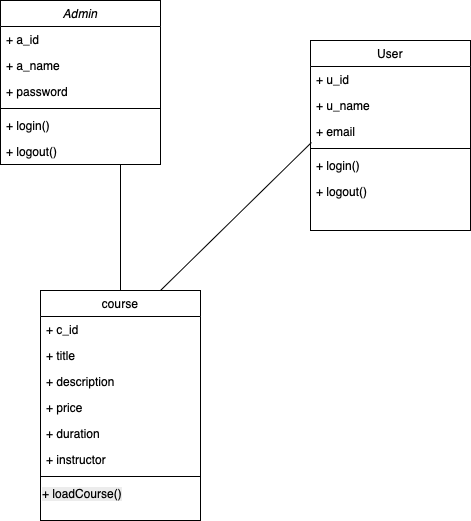

The diagram above was exported from draw.io. Its source (the exported page's mxGraphModel, read from the mxfile embedded in the PNG):
<mxGraphModel dx="854" dy="568" grid="1" gridSize="10" guides="1" tooltips="1" connect="1" arrows="1" fold="1" page="1" pageScale="1" pageWidth="827" pageHeight="1169" math="0" shadow="0">
  <root>
    <mxCell id="WIyWlLk6GJQsqaUBKTNV-0" />
    <mxCell id="WIyWlLk6GJQsqaUBKTNV-1" parent="WIyWlLk6GJQsqaUBKTNV-0" />
    <mxCell id="zkfFHV4jXpPFQw0GAbJ--0" value="Admin" style="swimlane;fontStyle=2;align=center;verticalAlign=top;childLayout=stackLayout;horizontal=1;startSize=26;horizontalStack=0;resizeParent=1;resizeLast=0;collapsible=1;marginBottom=0;rounded=0;shadow=0;strokeWidth=1;" parent="WIyWlLk6GJQsqaUBKTNV-1" vertex="1">
      <mxGeometry x="220" y="120" width="160" height="164" as="geometry">
        <mxRectangle x="230" y="140" width="160" height="26" as="alternateBounds" />
      </mxGeometry>
    </mxCell>
    <mxCell id="zkfFHV4jXpPFQw0GAbJ--1" value="+ a_id" style="text;align=left;verticalAlign=top;spacingLeft=4;spacingRight=4;overflow=hidden;rotatable=0;points=[[0,0.5],[1,0.5]];portConstraint=eastwest;" parent="zkfFHV4jXpPFQw0GAbJ--0" vertex="1">
      <mxGeometry y="26" width="160" height="26" as="geometry" />
    </mxCell>
    <mxCell id="zkfFHV4jXpPFQw0GAbJ--3" value="+ a_name" style="text;align=left;verticalAlign=top;spacingLeft=4;spacingRight=4;overflow=hidden;rotatable=0;points=[[0,0.5],[1,0.5]];portConstraint=eastwest;rounded=0;shadow=0;html=0;" parent="zkfFHV4jXpPFQw0GAbJ--0" vertex="1">
      <mxGeometry y="52" width="160" height="26" as="geometry" />
    </mxCell>
    <mxCell id="zkfFHV4jXpPFQw0GAbJ--8" value="+ password" style="text;align=left;verticalAlign=top;spacingLeft=4;spacingRight=4;overflow=hidden;rotatable=0;points=[[0,0.5],[1,0.5]];portConstraint=eastwest;rounded=0;shadow=0;html=0;" parent="zkfFHV4jXpPFQw0GAbJ--0" vertex="1">
      <mxGeometry y="78" width="160" height="26" as="geometry" />
    </mxCell>
    <mxCell id="zkfFHV4jXpPFQw0GAbJ--4" value="" style="line;html=1;strokeWidth=1;align=left;verticalAlign=middle;spacingTop=-1;spacingLeft=3;spacingRight=3;rotatable=0;labelPosition=right;points=[];portConstraint=eastwest;" parent="zkfFHV4jXpPFQw0GAbJ--0" vertex="1">
      <mxGeometry y="104" width="160" height="8" as="geometry" />
    </mxCell>
    <mxCell id="zkfFHV4jXpPFQw0GAbJ--5" value="+ login()" style="text;align=left;verticalAlign=top;spacingLeft=4;spacingRight=4;overflow=hidden;rotatable=0;points=[[0,0.5],[1,0.5]];portConstraint=eastwest;" parent="zkfFHV4jXpPFQw0GAbJ--0" vertex="1">
      <mxGeometry y="112" width="160" height="26" as="geometry" />
    </mxCell>
    <mxCell id="67pqzyiUjhR2eYpWhg4y-0" value="+ logout()" style="text;align=left;verticalAlign=top;spacingLeft=4;spacingRight=4;overflow=hidden;rotatable=0;points=[[0,0.5],[1,0.5]];portConstraint=eastwest;" parent="zkfFHV4jXpPFQw0GAbJ--0" vertex="1">
      <mxGeometry y="138" width="160" height="26" as="geometry" />
    </mxCell>
    <mxCell id="zkfFHV4jXpPFQw0GAbJ--6" value="User" style="swimlane;fontStyle=0;align=center;verticalAlign=top;childLayout=stackLayout;horizontal=1;startSize=26;horizontalStack=0;resizeParent=1;resizeLast=0;collapsible=1;marginBottom=0;rounded=0;shadow=0;strokeWidth=1;" parent="WIyWlLk6GJQsqaUBKTNV-1" vertex="1">
      <mxGeometry x="530" y="160" width="160" height="190" as="geometry">
        <mxRectangle x="130" y="380" width="160" height="26" as="alternateBounds" />
      </mxGeometry>
    </mxCell>
    <mxCell id="zkfFHV4jXpPFQw0GAbJ--7" value="+ u_id" style="text;align=left;verticalAlign=top;spacingLeft=4;spacingRight=4;overflow=hidden;rotatable=0;points=[[0,0.5],[1,0.5]];portConstraint=eastwest;" parent="zkfFHV4jXpPFQw0GAbJ--6" vertex="1">
      <mxGeometry y="26" width="160" height="26" as="geometry" />
    </mxCell>
    <mxCell id="67pqzyiUjhR2eYpWhg4y-1" value="+ u_name" style="text;align=left;verticalAlign=top;spacingLeft=4;spacingRight=4;overflow=hidden;rotatable=0;points=[[0,0.5],[1,0.5]];portConstraint=eastwest;" parent="zkfFHV4jXpPFQw0GAbJ--6" vertex="1">
      <mxGeometry y="52" width="160" height="26" as="geometry" />
    </mxCell>
    <mxCell id="zkfFHV4jXpPFQw0GAbJ--11" value="+ email" style="text;align=left;verticalAlign=top;spacingLeft=4;spacingRight=4;overflow=hidden;rotatable=0;points=[[0,0.5],[1,0.5]];portConstraint=eastwest;" parent="zkfFHV4jXpPFQw0GAbJ--6" vertex="1">
      <mxGeometry y="78" width="160" height="26" as="geometry" />
    </mxCell>
    <mxCell id="zkfFHV4jXpPFQw0GAbJ--9" value="" style="line;html=1;strokeWidth=1;align=left;verticalAlign=middle;spacingTop=-1;spacingLeft=3;spacingRight=3;rotatable=0;labelPosition=right;points=[];portConstraint=eastwest;" parent="zkfFHV4jXpPFQw0GAbJ--6" vertex="1">
      <mxGeometry y="104" width="160" height="8" as="geometry" />
    </mxCell>
    <mxCell id="67pqzyiUjhR2eYpWhg4y-3" value="+ login()" style="text;align=left;verticalAlign=top;spacingLeft=4;spacingRight=4;overflow=hidden;rotatable=0;points=[[0,0.5],[1,0.5]];portConstraint=eastwest;rounded=0;shadow=0;html=0;" parent="zkfFHV4jXpPFQw0GAbJ--6" vertex="1">
      <mxGeometry y="112" width="160" height="26" as="geometry" />
    </mxCell>
    <mxCell id="67pqzyiUjhR2eYpWhg4y-4" value="+ logout()" style="text;align=left;verticalAlign=top;spacingLeft=4;spacingRight=4;overflow=hidden;rotatable=0;points=[[0,0.5],[1,0.5]];portConstraint=eastwest;" parent="zkfFHV4jXpPFQw0GAbJ--6" vertex="1">
      <mxGeometry y="138" width="160" height="26" as="geometry" />
    </mxCell>
    <mxCell id="67pqzyiUjhR2eYpWhg4y-5" value="course" style="swimlane;fontStyle=0;align=center;verticalAlign=top;childLayout=stackLayout;horizontal=1;startSize=26;horizontalStack=0;resizeParent=1;resizeLast=0;collapsible=1;marginBottom=0;rounded=0;shadow=0;strokeWidth=1;" parent="WIyWlLk6GJQsqaUBKTNV-1" vertex="1">
      <mxGeometry x="260" y="410" width="160" height="230" as="geometry">
        <mxRectangle x="130" y="380" width="160" height="26" as="alternateBounds" />
      </mxGeometry>
    </mxCell>
    <mxCell id="67pqzyiUjhR2eYpWhg4y-6" value="+ c_id" style="text;align=left;verticalAlign=top;spacingLeft=4;spacingRight=4;overflow=hidden;rotatable=0;points=[[0,0.5],[1,0.5]];portConstraint=eastwest;" parent="67pqzyiUjhR2eYpWhg4y-5" vertex="1">
      <mxGeometry y="26" width="160" height="26" as="geometry" />
    </mxCell>
    <mxCell id="67pqzyiUjhR2eYpWhg4y-7" value="+ title" style="text;align=left;verticalAlign=top;spacingLeft=4;spacingRight=4;overflow=hidden;rotatable=0;points=[[0,0.5],[1,0.5]];portConstraint=eastwest;" parent="67pqzyiUjhR2eYpWhg4y-5" vertex="1">
      <mxGeometry y="52" width="160" height="26" as="geometry" />
    </mxCell>
    <mxCell id="pUkhCitQapnPnXkpfM5m-3" value="+ description" style="text;align=left;verticalAlign=top;spacingLeft=4;spacingRight=4;overflow=hidden;rotatable=0;points=[[0,0.5],[1,0.5]];portConstraint=eastwest;" vertex="1" parent="67pqzyiUjhR2eYpWhg4y-5">
      <mxGeometry y="78" width="160" height="26" as="geometry" />
    </mxCell>
    <mxCell id="67pqzyiUjhR2eYpWhg4y-8" value="+ price" style="text;align=left;verticalAlign=top;spacingLeft=4;spacingRight=4;overflow=hidden;rotatable=0;points=[[0,0.5],[1,0.5]];portConstraint=eastwest;" parent="67pqzyiUjhR2eYpWhg4y-5" vertex="1">
      <mxGeometry y="104" width="160" height="26" as="geometry" />
    </mxCell>
    <mxCell id="67pqzyiUjhR2eYpWhg4y-9" value="+ duration&#10;&#10;&#10;" style="text;align=left;verticalAlign=top;spacingLeft=4;spacingRight=4;overflow=hidden;rotatable=0;points=[[0,0.5],[1,0.5]];portConstraint=eastwest;rounded=0;shadow=0;html=0;" parent="67pqzyiUjhR2eYpWhg4y-5" vertex="1">
      <mxGeometry y="130" width="160" height="26" as="geometry" />
    </mxCell>
    <mxCell id="pUkhCitQapnPnXkpfM5m-0" value="+ instructor" style="text;align=left;verticalAlign=top;spacingLeft=4;spacingRight=4;overflow=hidden;rotatable=0;points=[[0,0.5],[1,0.5]];portConstraint=eastwest;rounded=0;shadow=0;html=0;" vertex="1" parent="67pqzyiUjhR2eYpWhg4y-5">
      <mxGeometry y="156" width="160" height="26" as="geometry" />
    </mxCell>
    <mxCell id="67pqzyiUjhR2eYpWhg4y-10" value="" style="line;html=1;strokeWidth=1;align=left;verticalAlign=middle;spacingTop=-1;spacingLeft=3;spacingRight=3;rotatable=0;labelPosition=right;points=[];portConstraint=eastwest;" parent="67pqzyiUjhR2eYpWhg4y-5" vertex="1">
      <mxGeometry y="182" width="160" height="8" as="geometry" />
    </mxCell>
    <mxCell id="pUkhCitQapnPnXkpfM5m-2" value="&lt;span style=&quot;caret-color: rgb(0, 0, 0); color: rgb(0, 0, 0); font-family: Helvetica; font-size: 12px; font-style: normal; font-variant-caps: normal; font-weight: 400; letter-spacing: normal; orphans: auto; text-align: left; text-indent: 0px; text-transform: none; white-space: nowrap; widows: auto; word-spacing: 0px; -webkit-text-stroke-width: 0px; background-color: rgb(236, 236, 236); text-decoration: none; display: inline !important; float: none;&quot;&gt;+ loadCourse()&lt;/span&gt;" style="text;whiteSpace=wrap;html=1;" vertex="1" parent="67pqzyiUjhR2eYpWhg4y-5">
      <mxGeometry y="190" width="160" height="40" as="geometry" />
    </mxCell>
    <mxCell id="67pqzyiUjhR2eYpWhg4y-14" value="" style="endArrow=none;html=1;rounded=0;entryX=0.75;entryY=1;entryDx=0;entryDy=0;exitX=0.5;exitY=0;exitDx=0;exitDy=0;" parent="WIyWlLk6GJQsqaUBKTNV-1" source="67pqzyiUjhR2eYpWhg4y-5" target="zkfFHV4jXpPFQw0GAbJ--0" edge="1">
      <mxGeometry width="50" height="50" relative="1" as="geometry">
        <mxPoint x="340" y="400" as="sourcePoint" />
        <mxPoint x="540" y="320" as="targetPoint" />
      </mxGeometry>
    </mxCell>
    <mxCell id="67pqzyiUjhR2eYpWhg4y-15" value="" style="endArrow=none;html=1;rounded=0;exitX=0.75;exitY=0;exitDx=0;exitDy=0;entryX=0.006;entryY=0.923;entryDx=0;entryDy=0;entryPerimeter=0;" parent="WIyWlLk6GJQsqaUBKTNV-1" source="67pqzyiUjhR2eYpWhg4y-5" target="zkfFHV4jXpPFQw0GAbJ--11" edge="1">
      <mxGeometry width="50" height="50" relative="1" as="geometry">
        <mxPoint x="490" y="370" as="sourcePoint" />
        <mxPoint x="520" y="270" as="targetPoint" />
      </mxGeometry>
    </mxCell>
  </root>
</mxGraphModel>